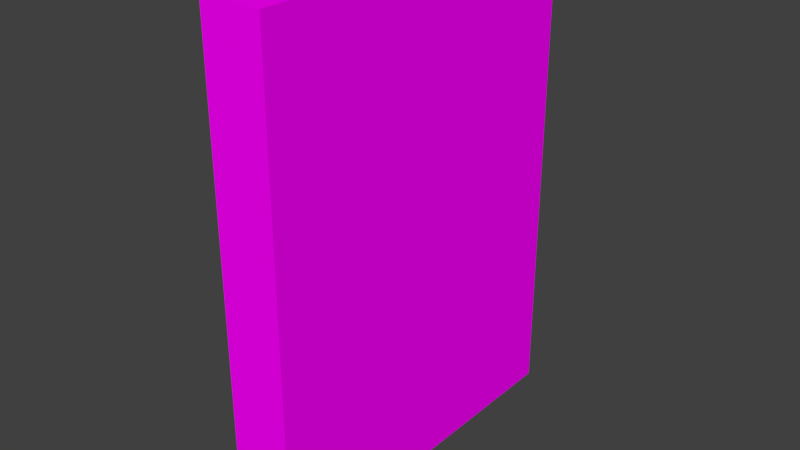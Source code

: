 # Source: coal.blend  (saved by Blender 2.79.0; exported with 4.5.12 LTS)
import bpy
from mathutils import Matrix  # noqa: F401  (used for matrix-valued properties, if any)

bpy.ops.wm.read_factory_settings(use_empty=True)
scene = bpy.context.scene
scene.name = 'Scene'

# ---- collections
col_collection_1 = bpy.data.collections.new('Collection 1'); scene.collection.children.link(col_collection_1)

# ---- images (referenced by path relative to the original .blend; pixels are not part of the script)
import os
ASSET_DIR = os.environ.get("B2B_ASSET_DIR", "")  # directory of the original .blend (textures are referenced by path, not embedded)
HERE = os.path.dirname(os.path.abspath(__file__))  # packed textures are extracted next to this script under _unpacked/

def load_image(name, relpath, width, height, colorspace="sRGB"):
    """Load a texture the original file referenced (path relative to the .blend, or extracted next to this script)."""
    p = next((c for c in (os.path.join(HERE, relpath), os.path.join(ASSET_DIR, relpath)) if relpath and os.path.exists(c)), "")
    if p:
        img = bpy.data.images.load(p, check_existing=True)
        img.name = name
    else:  # same state as the original file: an image datablock whose file is absent (Cycles renders it pink)
        img = bpy.data.images.new(name, width, height)
        img.source = "FILE"
        img.filepath = "//" + (relpath or name)
    img.colorspace_settings.name = colorspace
    return img
img_coal_jpg = load_image('coal.jpg', 'coal.jpg', 1024, 1024, 'sRGB')

# ---- materials (node trees are filled in below, after node groups)
mat_material = bpy.data.materials.new('Material')
mat_material.alpha_threshold = 0.0
mat_material.roughness = 0.5
mat_material.line_color = (0.0, 0.0, 0.0, 1.0)

# ---- material node trees
mat_material.use_nodes = True; mat_material.node_tree.nodes.clear()
_N = mat_material.node_tree.nodes; _L = mat_material.node_tree.links
n0 = _N.new('ShaderNodeOutputMaterial'); n0.name = 'Material Output'; n0.location = (300, 300)
n1 = _N.new('ShaderNodeBsdfDiffuse'); n1.name = 'Diffuse BSDF'; n1.location = (10, 300)
n2 = _N.new('ShaderNodeTexImage'); n2.name = 'Image Texture'; n2.location = (-180, 300)
n2.width = 140
n2.image = img_coal_jpg
_L.new(n1.outputs[0], n0.inputs[0])
_L.new(n2.outputs[0], n1.inputs[0])
n0.is_active_output = True

# ---- world
world_world = bpy.data.worlds.new('World'); scene.world = world_world
world_world.color = (0.05088, 0.05088, 0.05088)
world_world.use_sun_shadow = False
world_world.sun_shadow_jitter_overblur = 0.0
world_world.cycles.sampling_method = 'MANUAL'

# ---- meshes
me_coal = bpy.data.meshes.new('coal')
me_coal.from_pydata([(1.0, 1.0, -1.0), (1.0, -1.0, -1.0), (-1.0, -1.0, -1.0), (-1.0, 1.0, -1.0), (1.0, 1.0, 1.0), (1.0, -1.0, 1.0), (-1.0, -1.0, 1.0), (-1.0, 1.0, 1.0)], [], [(0, 1, 2, 3), (4, 7, 6, 5), (0, 4, 5, 1), (1, 5, 6, 2), (2, 6, 7, 3), (4, 0, 3, 7)])
_uv = me_coal.uv_layers.new(name='UVMap')
_uv.uv.foreach_set('vector', [0.0, 0.0, 1.0, 0.0, 1.0, 1.0, 0.0, 1.0, 0.0, 0.0, 1.0, 0.0, 1.0, 1.0, 0.0, 1.0, 0.0, 0.0, 1.0, 0.0, 1.0, 1.0, 0.0, 1.0, 0.0, 0.0, 1.0, 0.0, 1.0, 1.0, 0.0, 1.0, 0.0, 0.0, 1.0, 0.0, 1.0, 1.0, 0.0, 1.0, 0.0, 0.0, 1.0, 0.0, 1.0, 1.0, 0.0, 1.0])
me_coal.materials.append(mat_material)
me_coal.use_remesh_preserve_volume = False
me_coal.use_remesh_preserve_attributes = False
me_coal.use_mirror_vertex_groups = False
me_coal.update()

# ---- objects
ob_coal = bpy.data.objects.new('coal', me_coal)

# ---- transforms, parenting, visibility, modifiers, constraints
ob_coal.location = (0.0, 0.0, 0.0)
ob_coal.rotation_euler = (3.142, -0.0, 0.0)
ob_coal.scale = (0.0625, 0.375, 0.5)
ob_coal.lock_rotations_4d = False
ob_coal.empty_display_type = 'ARROWS'
ob_coal.lineart.crease_threshold = 0.0

# ---- collection membership
col_collection_1.objects.link(ob_coal)

# ---- scene / render settings (as saved in the file)
scene.frame_start = 1; scene.frame_end = 250; scene.frame_set(1)
scene.render.engine = 'CYCLES'
scene.render.resolution_percentage = 50
scene.render.dither_intensity = 0.0
scene.cycles.use_denoising = False
scene.cycles.samples = 128
scene.cycles.sampling_pattern = 'TABULATED_SOBOL'
scene.cycles.use_adaptive_sampling = False
scene.cycles.use_light_tree = False
scene.cycles.blur_glossy = 0.0
scene.cycles.sample_clamp_indirect = 0.0
scene.view_settings.view_transform = 'Standard'
bpy.context.view_layer.update()

# ---- added for rendering (the .blend has no active camera and no usable light): camera, sun
cam_auto = bpy.data.cameras.new('AutoCamera')
cam_auto.lens = 50.0
cam_auto.sensor_width = 36.0
cam_auto.clip_end = 1000.0
ob_auto_camera = bpy.data.objects.new('AutoCamera', cam_auto)
scene.collection.objects.link(ob_auto_camera)
ob_auto_camera.location = (1.1623, -1.39476, 0.929839)
ob_auto_camera.rotation_euler = (1.09748, -7.21219e-08, 0.694738)
scene.camera = ob_auto_camera
light_auto_sun = bpy.data.lights.new('AutoSun', 'SUN')
light_auto_sun.energy = 3.0
light_auto_sun.angle = 0.0523599
ob_auto_sun = bpy.data.objects.new('AutoSun', light_auto_sun)
scene.collection.objects.link(ob_auto_sun)
ob_auto_sun.rotation_euler = (0.872665, 0.174533, 0.523599)
bpy.context.view_layer.update()
